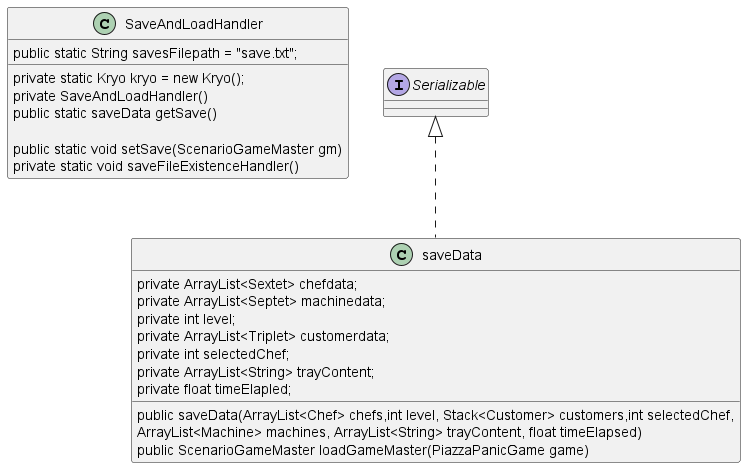

The diagram above was rendered by PlantUML. Its source (embedded in the PNG):
@startuml
class SaveAndLoadHandler {

 public static String savesFilepath = "save.txt";

    private static Kryo kryo = new Kryo();
private SaveAndLoadHandler()
 public static saveData getSave()

 public static void setSave(ScenarioGameMaster gm)
private static void saveFileExistenceHandler()

}

class saveData implements Serializable {

 private ArrayList<Sextet> chefdata;
    private ArrayList<Septet> machinedata;
    private int level;
    private ArrayList<Triplet> customerdata;
    private int selectedChef;
    private ArrayList<String> trayContent;
    private float timeElapled;

    public saveData(ArrayList<Chef> chefs,int level, Stack<Customer> customers,int selectedChef,
        ArrayList<Machine> machines, ArrayList<String> trayContent, float timeElapsed)
 public ScenarioGameMaster loadGameMaster(PiazzaPanicGame game)
 }

@enduml